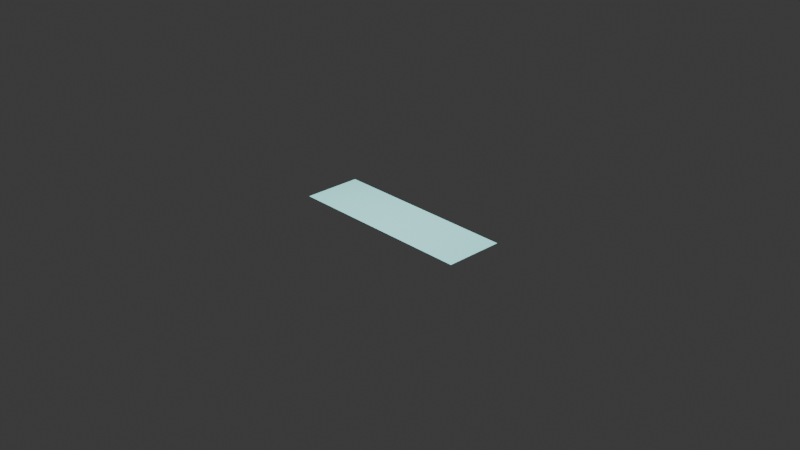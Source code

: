 # Source: 4_0_ColorChangingFeather_March7th2024.blend  (saved by Blender 4.0.36; exported with 4.5.12 LTS)
import bpy
from mathutils import Matrix  # noqa: F401  (used for matrix-valued properties, if any)

bpy.ops.wm.read_factory_settings(use_empty=True)
scene = bpy.context.scene
scene.name = 'Scene'

# ---- collections
col_collection = bpy.data.collections.new('Collection'); scene.collection.children.link(col_collection)

# ---- images (referenced by path relative to the original .blend; pixels are not part of the script)
import os
ASSET_DIR = os.environ.get("B2B_ASSET_DIR", "")  # directory of the original .blend (textures are referenced by path, not embedded)
HERE = os.path.dirname(os.path.abspath(__file__))  # packed textures are extracted next to this script under _unpacked/

def load_image(name, relpath, width, height, colorspace="sRGB"):
    """Load a texture the original file referenced (path relative to the .blend, or extracted next to this script)."""
    p = next((c for c in (os.path.join(HERE, relpath), os.path.join(ASSET_DIR, relpath)) if relpath and os.path.exists(c)), "")
    if p:
        img = bpy.data.images.load(p, check_existing=True)
        img.name = name
    else:  # same state as the original file: an image datablock whose file is absent (Cycles renders it pink)
        img = bpy.data.images.new(name, width, height)
        img.source = "FILE"
        img.filepath = "//" + (relpath or name)
    img.colorspace_settings.name = colorspace
    return img
img_feather1_png_001 = load_image('Feather1.PNG.001', 'Renders/Feather1.PNG', 1024, 1024, 'sRGB')

# ---- materials (node trees are filled in below, after node groups)
mat_material = bpy.data.materials.new('Material')

# ---- material node trees
mat_material.use_nodes = True; mat_material.node_tree.nodes.clear()
_N = mat_material.node_tree.nodes; _L = mat_material.node_tree.links
n0 = _N.new('ShaderNodeOutputMaterial'); n0.name = 'Material Output'; n0.location = (1315, 311)
n1 = _N.new('ShaderNodeBsdfPrincipled'); n1.name = 'Principled BSDF'; n1.location = (940, 310)
n1.inputs[1].default_value = 0.3028
n1.inputs[2].default_value = 0.1651
n1.inputs[3].default_value = 1.45
n2 = _N.new('ShaderNodeTexImage'); n2.name = 'Image Texture'; n2.location = (-688, 236)
n2.image = img_feather1_png_001
n3 = _N.new('ShaderNodeMath'); n3.name = 'Math'; n3.location = (192, 432)
n3.operation = 'LESS_THAN'
n3.inputs[1].default_value = 0.1
n4 = _N.new('ShaderNodeSeparateColor'); n4.name = 'Separate Color'; n4.location = (-439, 373)
n5 = _N.new('ShaderNodeMath'); n5.name = 'Math.002'; n5.location = (-248, 470)
n6 = _N.new('ShaderNodeMath'); n6.name = 'Math.003'; n6.location = (-28, 428)
n7 = _N.new('ShaderNodeMix'); n7.name = 'Mix'; n7.location = (627, 426)
n7.data_type = 'RGBA'
n8 = _N.new('ShaderNodeCombineColor'); n8.name = 'Combine Color'; n8.location = (356, 125)
n8.inputs[1].default_value = 1.0
n8.inputs[2].default_value = 1.0
n9 = _N.new('ShaderNodeValue'); n9.name = 'Value'; n9.location = (-84, 63)
n9.outputs[0].default_value = 104.0
n10 = _N.new('ShaderNodeMath'); n10.name = 'Math.001'; n10.location = (136, 85)
n10.operation = 'DIVIDE'
n10.inputs[1].default_value = 250.0
_L.new(n1.outputs[0], n0.inputs[0])
_L.new(n2.outputs[1], n1.inputs[4])
_L.new(n6.outputs[0], n3.inputs[0])
_L.new(n2.outputs[0], n4.inputs[0])
_L.new(n4.outputs[0], n5.inputs[0])
_L.new(n4.outputs[1], n5.inputs[1])
_L.new(n5.outputs[0], n6.inputs[0])
_L.new(n4.outputs[2], n6.inputs[1])
_L.new(n2.outputs[0], n7.inputs[3])
_L.new(n3.outputs[0], n7.inputs[0])
_L.new(n2.outputs[0], n7.inputs[7])
_L.new(n7.outputs[2], n1.inputs[0])
_L.new(n8.outputs[0], n7.inputs[6])
_L.new(n10.outputs[0], n8.inputs[0])
_L.new(n9.outputs[0], n10.inputs[0])
n0.is_active_output = True

# ---- world
world_world = bpy.data.worlds.new('World'); scene.world = world_world
world_world.use_nodes = True; world_world.node_tree.nodes.clear()
_N = world_world.node_tree.nodes; _L = world_world.node_tree.links
n0 = _N.new('ShaderNodeOutputWorld'); n0.name = 'World Output'; n0.location = (300, 300)
n1 = _N.new('ShaderNodeBackground'); n1.name = 'Background'; n1.location = (10, 300)
n1.inputs[0].default_value = (0.05088, 0.05088, 0.05088, 1.0)
_L.new(n1.outputs[0], n0.inputs[0])
n0.is_active_output = True
world_world.color = (0.05088, 0.05088, 0.05088)
world_world.use_sun_shadow = False
world_world.sun_shadow_jitter_overblur = 0.0

# ---- cameras
cam_camera = bpy.data.cameras.new('Camera')
cam_camera.clip_end = 100.0
cam_camera.ortho_scale = 7.314

# ---- lights
light_light = bpy.data.lights.new('Light', 'POINT')
light_light.transmission_factor = 0.0
light_light.use_soft_falloff = False
light_light.energy = 1000.0
light_light.shadow_soft_size = 0.1
light_light.shadow_maximum_resolution = 0.006
light_light.use_absolute_resolution = True

# ---- meshes
me_plane = bpy.data.meshes.new('Plane')
me_plane.from_pydata([(-1.0, -1.0, 0.0), (1.0, -1.0, 0.0), (-1.0, 1.0, 0.0), (1.0, 1.0, 0.0)], [], [(0, 1, 3, 2)])
_uv = me_plane.uv_layers.new(name='UVMap')
_uv.uv.foreach_set('vector', [0.0, 0.0, 1.0, 0.0, 1.0, 1.0, 0.0, 1.0])
me_plane.materials.append(mat_material)
me_plane.update()

# ---- objects
ob_light = bpy.data.objects.new('Light', light_light)
ob_camera_lifeisvaluable_lisv = bpy.data.objects.new('Camera_LifeIsValuable_LisV', cam_camera)
ob_plane = bpy.data.objects.new('Plane', me_plane)

# ---- transforms, parenting, visibility, modifiers, constraints
ob_light.location = (0.04142, -0.2609, 3.777)
ob_light.rotation_euler = (0.6503, 0.05522, 1.866)
ob_light.lock_rotations_4d = False
ob_light.empty_display_type = 'ARROWS'
ob_light.color = (0.0, 0.0, 0.0, 0.0)
ob_light.lineart.crease_threshold = 0.0
ob_camera_lifeisvaluable_lisv.location = (7.359, -6.926, 4.958)
ob_camera_lifeisvaluable_lisv.rotation_euler = (1.109, 0.0, 0.8149)
ob_camera_lifeisvaluable_lisv.lock_rotations_4d = False
ob_camera_lifeisvaluable_lisv.empty_display_type = 'ARROWS'
ob_camera_lifeisvaluable_lisv.color = (0.0, 0.0, 0.0, 0.0)
ob_camera_lifeisvaluable_lisv.display_type = 'WIRE'
ob_camera_lifeisvaluable_lisv.lineart.crease_threshold = 0.0
ob_plane.location = (0.0, 0.0, 0.0)
ob_plane.scale = (1.045, 0.3212, 0.6581)

# ---- collection membership
col_collection.objects.link(ob_light)
col_collection.objects.link(ob_camera_lifeisvaluable_lisv)
col_collection.objects.link(ob_plane)

# ---- scene / render settings (as saved in the file)
scene.camera = ob_camera_lifeisvaluable_lisv
scene.frame_start = 1; scene.frame_end = 250; scene.frame_set(104)
scene.render.engine = 'CYCLES'
scene.render.image_settings.file_format = 'FFMPEG'
scene.render.image_settings.color_mode = 'RGB'
scene.render.fps = 60
scene.cycles.sampling_pattern = 'TABULATED_SOBOL'
bpy.context.view_layer.update()
